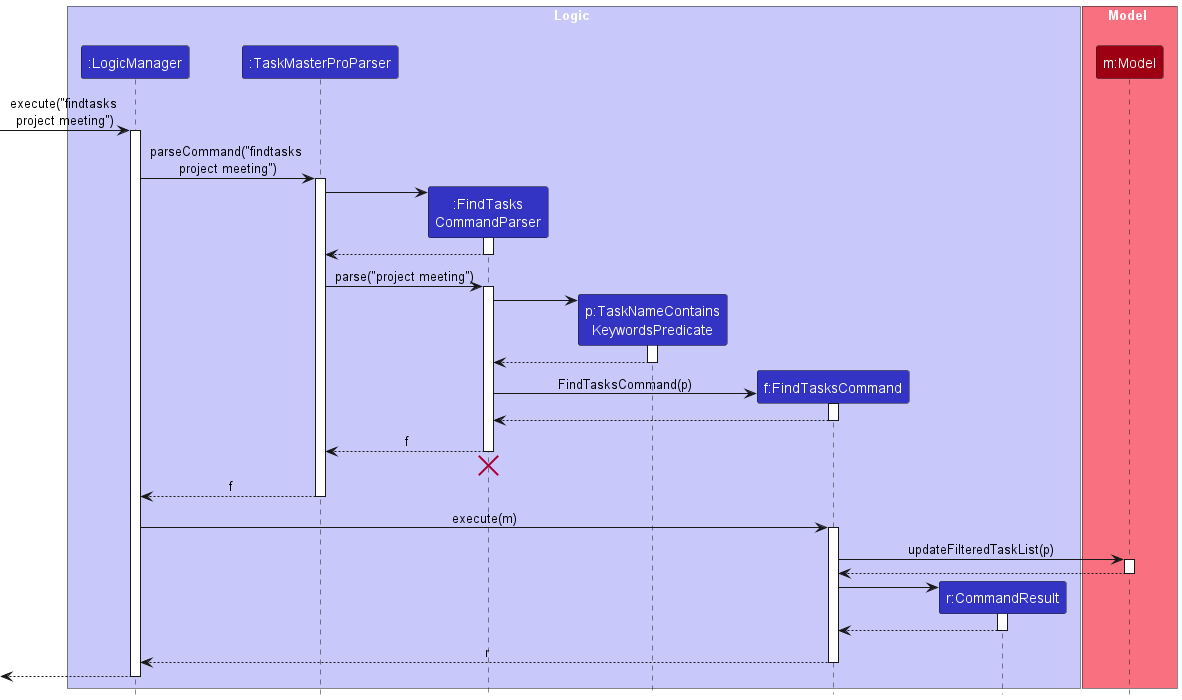

The diagram above was rendered by PlantUML. Its source (embedded in the PNG):
@startuml
!include style.puml
skinparam ArrowFontStyle plain

box Logic LOGIC_COLOR_T1
participant ":LogicManager" as LogicManager LOGIC_COLOR
participant ":TaskMasterProParser" as TaskMasterProParser LOGIC_COLOR
participant ":FindTasks\nCommandParser" as FindTasksCommandParser LOGIC_COLOR
participant "p:TaskNameContains\nKeywordsPredicate" as TaskNameContainsKeywordsPredicate LOGIC_COLOR
participant "f:FindTasksCommand" as FindTasksCommand LOGIC_COLOR
participant "r:CommandResult" as CommandResult LOGIC_COLOR
end box

box Model MODEL_COLOR_T1
participant "m:Model" as Model MODEL_COLOR
end box

[-> LogicManager : execute("findtasks \nproject meeting")
activate LogicManager

LogicManager -> TaskMasterProParser : parseCommand("findtasks \nproject meeting")
activate TaskMasterProParser

create FindTasksCommandParser
TaskMasterProParser -> FindTasksCommandParser
activate FindTasksCommandParser

FindTasksCommandParser --> TaskMasterProParser
deactivate FindTasksCommandParser

TaskMasterProParser -> FindTasksCommandParser : parse("project meeting")
activate FindTasksCommandParser

create TaskNameContainsKeywordsPredicate
FindTasksCommandParser -> TaskNameContainsKeywordsPredicate
activate TaskNameContainsKeywordsPredicate

TaskNameContainsKeywordsPredicate --> FindTasksCommandParser
deactivate TaskNameContainsKeywordsPredicate

create FindTasksCommand
FindTasksCommandParser -> FindTasksCommand : FindTasksCommand(p)
activate FindTasksCommand

FindTasksCommand --> FindTasksCommandParser :
deactivate FindTasksCommand

FindTasksCommandParser --> TaskMasterProParser : f
deactivate FindTasksCommandParser
'Hidden arrow to position the destroy marker below the end of the activation bar.
FindTasksCommandParser -[hidden]-> TaskMasterProParser
destroy FindTasksCommandParser

TaskMasterProParser --> LogicManager : f
deactivate TaskMasterProParser

LogicManager -> FindTasksCommand : execute(m)
activate FindTasksCommand

FindTasksCommand -> Model : updateFilteredTaskList(p)
activate Model

Model --> FindTasksCommand
deactivate Model

create CommandResult
FindTasksCommand -> CommandResult
activate CommandResult

CommandResult --> FindTasksCommand
deactivate CommandResult

FindTasksCommand --> LogicManager : r
deactivate FindTasksCommand

[<--LogicManager
deactivate LogicManager
@enduml